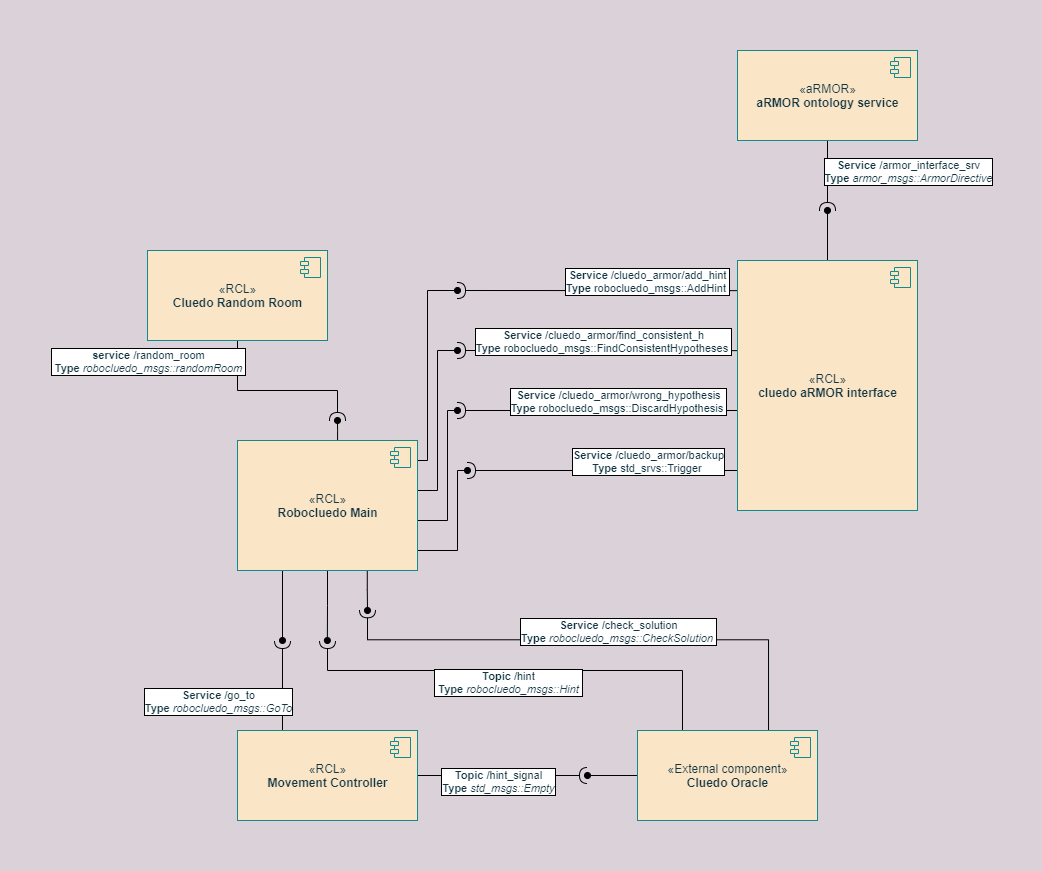

The diagram above was exported from draw.io. Its source (the exported page's mxGraphModel, read from the mxfile embedded in the PNG):
<mxGraphModel dx="2249" dy="814" grid="1" gridSize="10" guides="1" tooltips="1" connect="1" arrows="1" fold="1" page="1" pageScale="1" pageWidth="827" pageHeight="1169" background="#DAD2D8" math="0" shadow="0">
  <root>
    <mxCell id="0" />
    <mxCell id="1" parent="0" />
    <mxCell id="uNJCdu7v0dIkr0frlPtI-157" style="edgeStyle=orthogonalEdgeStyle;rounded=0;orthogonalLoop=1;jettySize=auto;html=1;fontColor=#143642;endArrow=halfCircle;endFill=0;strokeColor=default;fillColor=#FAE5C7;" edge="1" parent="1" source="uNJCdu7v0dIkr0frlPtI-44">
      <mxGeometry relative="1" as="geometry">
        <mxPoint x="710" y="200" as="targetPoint" />
      </mxGeometry>
    </mxCell>
    <mxCell id="uNJCdu7v0dIkr0frlPtI-159" value="&lt;b&gt;Service &lt;/b&gt;/armor_interface_srv&lt;br&gt;&lt;b&gt;Type&lt;/b&gt;&amp;nbsp;&lt;i&gt;armor_msgs::ArmorDirective&lt;/i&gt;" style="edgeLabel;html=1;align=center;verticalAlign=middle;resizable=0;points=[];fontColor=#143642;labelBorderColor=#000000;" vertex="1" connectable="0" parent="uNJCdu7v0dIkr0frlPtI-157">
      <mxGeometry x="-0.2286" y="1" relative="1" as="geometry">
        <mxPoint x="79" y="3" as="offset" />
      </mxGeometry>
    </mxCell>
    <mxCell id="uNJCdu7v0dIkr0frlPtI-44" value="«aRMOR»&lt;br&gt;&lt;b&gt;aRMOR ontology service&lt;/b&gt;" style="html=1;dropTarget=0;fontColor=#143642;strokeColor=#0F8B8D;fillColor=#FAE5C7;" vertex="1" parent="1">
      <mxGeometry x="620" y="40" width="180" height="90" as="geometry" />
    </mxCell>
    <mxCell id="uNJCdu7v0dIkr0frlPtI-45" value="" style="shape=module;jettyWidth=8;jettyHeight=4;fontColor=#143642;strokeColor=#0F8B8D;fillColor=#FAE5C7;" vertex="1" parent="uNJCdu7v0dIkr0frlPtI-44">
      <mxGeometry x="1" width="20" height="20" relative="1" as="geometry">
        <mxPoint x="-27" y="7" as="offset" />
      </mxGeometry>
    </mxCell>
    <mxCell id="uNJCdu7v0dIkr0frlPtI-158" style="edgeStyle=orthogonalEdgeStyle;rounded=0;orthogonalLoop=1;jettySize=auto;html=1;fontColor=#143642;endArrow=oval;endFill=1;strokeColor=default;fillColor=#FAE5C7;" edge="1" parent="1" source="uNJCdu7v0dIkr0frlPtI-66">
      <mxGeometry relative="1" as="geometry">
        <mxPoint x="710" y="200" as="targetPoint" />
      </mxGeometry>
    </mxCell>
    <mxCell id="uNJCdu7v0dIkr0frlPtI-182" style="edgeStyle=elbowEdgeStyle;rounded=0;orthogonalLoop=1;jettySize=auto;elbow=vertical;html=1;fontColor=#143642;endArrow=halfCircle;endFill=0;strokeColor=default;fillColor=#FAE5C7;" edge="1" parent="1">
      <mxGeometry relative="1" as="geometry">
        <mxPoint x="340" y="280" as="targetPoint" />
        <mxPoint x="620" y="280.1428571428571" as="sourcePoint" />
      </mxGeometry>
    </mxCell>
    <mxCell id="uNJCdu7v0dIkr0frlPtI-183" value="&lt;b&gt;Service &lt;/b&gt;/cluedo_armor/add_hint&lt;br&gt;&lt;b&gt;Type&lt;/b&gt;&amp;nbsp;robocluedo_msgs::AddHint&amp;nbsp;" style="edgeLabel;html=1;align=center;verticalAlign=middle;resizable=0;points=[];fontColor=#143642;labelBorderColor=#000000;" vertex="1" connectable="0" parent="uNJCdu7v0dIkr0frlPtI-182">
      <mxGeometry x="0.3887" y="-1" relative="1" as="geometry">
        <mxPoint x="104" y="-9" as="offset" />
      </mxGeometry>
    </mxCell>
    <mxCell id="uNJCdu7v0dIkr0frlPtI-184" style="edgeStyle=elbowEdgeStyle;rounded=0;orthogonalLoop=1;jettySize=auto;elbow=vertical;html=1;fontColor=#143642;endArrow=halfCircle;endFill=0;strokeColor=default;fillColor=#FAE5C7;" edge="1" parent="1">
      <mxGeometry relative="1" as="geometry">
        <mxPoint x="340" y="340" as="targetPoint" />
        <mxPoint x="620" y="340.1428571428571" as="sourcePoint" />
      </mxGeometry>
    </mxCell>
    <mxCell id="uNJCdu7v0dIkr0frlPtI-185" value="&lt;b&gt;Service&amp;nbsp;&lt;/b&gt;/cluedo_armor/find_consistent_h&lt;br&gt;&lt;b&gt;Type&lt;/b&gt;&amp;nbsp;robocluedo_msgs::FindConsistentHypotheses&amp;nbsp;" style="edgeLabel;html=1;align=center;verticalAlign=middle;resizable=0;points=[];fontColor=#143642;labelBorderColor=#000000;" vertex="1" connectable="0" parent="uNJCdu7v0dIkr0frlPtI-184">
      <mxGeometry x="0.026" relative="1" as="geometry">
        <mxPoint x="9" y="-10" as="offset" />
      </mxGeometry>
    </mxCell>
    <mxCell id="uNJCdu7v0dIkr0frlPtI-186" style="edgeStyle=elbowEdgeStyle;rounded=0;orthogonalLoop=1;jettySize=auto;elbow=vertical;html=1;fontColor=#143642;endArrow=halfCircle;endFill=0;strokeColor=default;fillColor=#FAE5C7;" edge="1" parent="1" source="uNJCdu7v0dIkr0frlPtI-66">
      <mxGeometry relative="1" as="geometry">
        <mxPoint x="340" y="400" as="targetPoint" />
      </mxGeometry>
    </mxCell>
    <mxCell id="uNJCdu7v0dIkr0frlPtI-187" value="&lt;b&gt;Service&amp;nbsp;&lt;/b&gt;/cluedo_armor/wrong_hypothesis&lt;br&gt;&lt;b&gt;Type&lt;/b&gt;&amp;nbsp;robocluedo_msgs::DiscardHypothesis&amp;nbsp;" style="edgeLabel;html=1;align=center;verticalAlign=middle;resizable=0;points=[];fontColor=#143642;labelBorderColor=#000000;" vertex="1" connectable="0" parent="uNJCdu7v0dIkr0frlPtI-186">
      <mxGeometry x="-0.2359" y="-1" relative="1" as="geometry">
        <mxPoint x="-13" y="-9" as="offset" />
      </mxGeometry>
    </mxCell>
    <mxCell id="uNJCdu7v0dIkr0frlPtI-188" style="edgeStyle=elbowEdgeStyle;rounded=0;orthogonalLoop=1;jettySize=auto;elbow=vertical;html=1;fontColor=#143642;endArrow=halfCircle;endFill=0;strokeColor=default;fillColor=#FAE5C7;" edge="1" parent="1">
      <mxGeometry relative="1" as="geometry">
        <mxPoint x="350" y="460" as="targetPoint" />
        <mxPoint x="620" y="460" as="sourcePoint" />
        <Array as="points">
          <mxPoint x="499" y="460" />
        </Array>
      </mxGeometry>
    </mxCell>
    <mxCell id="uNJCdu7v0dIkr0frlPtI-189" value="&lt;b&gt;Service&amp;nbsp;&lt;/b&gt;/cluedo_armor/backup&lt;br&gt;&lt;b&gt;Type&lt;/b&gt;&amp;nbsp;std_srvs::Trigger&amp;nbsp;" style="edgeLabel;html=1;align=center;verticalAlign=middle;resizable=0;points=[];fontColor=#143642;labelBorderColor=#000000;" vertex="1" connectable="0" parent="uNJCdu7v0dIkr0frlPtI-188">
      <mxGeometry x="-0.1822" y="-1" relative="1" as="geometry">
        <mxPoint x="20" y="-9" as="offset" />
      </mxGeometry>
    </mxCell>
    <mxCell id="uNJCdu7v0dIkr0frlPtI-66" value="«RCL»&lt;br&gt;&lt;b&gt;cluedo aRMOR interface&lt;/b&gt;" style="html=1;dropTarget=0;fontColor=#143642;strokeColor=#0F8B8D;fillColor=#FAE5C7;" vertex="1" parent="1">
      <mxGeometry x="620" y="250" width="180" height="250" as="geometry" />
    </mxCell>
    <mxCell id="uNJCdu7v0dIkr0frlPtI-67" value="" style="shape=module;jettyWidth=8;jettyHeight=4;fontColor=#143642;strokeColor=#0F8B8D;fillColor=#FAE5C7;" vertex="1" parent="uNJCdu7v0dIkr0frlPtI-66">
      <mxGeometry x="1" width="20" height="20" relative="1" as="geometry">
        <mxPoint x="-27" y="7" as="offset" />
      </mxGeometry>
    </mxCell>
    <mxCell id="uNJCdu7v0dIkr0frlPtI-161" style="edgeStyle=orthogonalEdgeStyle;rounded=0;orthogonalLoop=1;jettySize=auto;html=1;fontColor=#143642;endArrow=oval;endFill=1;strokeColor=default;fillColor=#FAE5C7;exitX=0.25;exitY=1;exitDx=0;exitDy=0;" edge="1" parent="1" source="uNJCdu7v0dIkr0frlPtI-134">
      <mxGeometry relative="1" as="geometry">
        <mxPoint x="165" y="630" as="targetPoint" />
      </mxGeometry>
    </mxCell>
    <mxCell id="uNJCdu7v0dIkr0frlPtI-174" style="edgeStyle=elbowEdgeStyle;rounded=0;orthogonalLoop=1;jettySize=auto;elbow=vertical;html=1;exitX=0.5;exitY=1;exitDx=0;exitDy=0;fontColor=#143642;endArrow=oval;endFill=1;strokeColor=default;fillColor=#FAE5C7;" edge="1" parent="1" source="uNJCdu7v0dIkr0frlPtI-134">
      <mxGeometry relative="1" as="geometry">
        <mxPoint x="209.8571428571429" y="630" as="targetPoint" />
      </mxGeometry>
    </mxCell>
    <mxCell id="uNJCdu7v0dIkr0frlPtI-177" style="edgeStyle=elbowEdgeStyle;rounded=0;orthogonalLoop=1;jettySize=auto;elbow=vertical;html=1;exitX=0.721;exitY=0.992;exitDx=0;exitDy=0;fontColor=#143642;endArrow=oval;endFill=1;strokeColor=default;fillColor=#FAE5C7;exitPerimeter=0;" edge="1" parent="1" source="uNJCdu7v0dIkr0frlPtI-134">
      <mxGeometry relative="1" as="geometry">
        <mxPoint x="250" y="600" as="targetPoint" />
      </mxGeometry>
    </mxCell>
    <mxCell id="uNJCdu7v0dIkr0frlPtI-179" style="edgeStyle=elbowEdgeStyle;rounded=0;orthogonalLoop=1;jettySize=auto;elbow=vertical;html=1;exitX=0.556;exitY=0.002;exitDx=0;exitDy=0;fontColor=#143642;endArrow=oval;endFill=1;strokeColor=default;fillColor=#FAE5C7;exitPerimeter=0;" edge="1" parent="1" source="uNJCdu7v0dIkr0frlPtI-134">
      <mxGeometry relative="1" as="geometry">
        <mxPoint x="220" y="410" as="targetPoint" />
      </mxGeometry>
    </mxCell>
    <mxCell id="uNJCdu7v0dIkr0frlPtI-190" style="edgeStyle=orthogonalEdgeStyle;rounded=0;orthogonalLoop=1;jettySize=auto;html=1;fontColor=#143642;endArrow=oval;endFill=1;strokeColor=default;fillColor=#FAE5C7;" edge="1" parent="1" source="uNJCdu7v0dIkr0frlPtI-134">
      <mxGeometry relative="1" as="geometry">
        <mxPoint x="340" y="280" as="targetPoint" />
        <Array as="points">
          <mxPoint x="310" y="450" />
          <mxPoint x="310" y="280" />
        </Array>
      </mxGeometry>
    </mxCell>
    <mxCell id="uNJCdu7v0dIkr0frlPtI-191" style="edgeStyle=orthogonalEdgeStyle;rounded=0;orthogonalLoop=1;jettySize=auto;html=1;fontColor=#143642;endArrow=oval;endFill=1;strokeColor=default;fillColor=#FAE5C7;" edge="1" parent="1" source="uNJCdu7v0dIkr0frlPtI-134">
      <mxGeometry relative="1" as="geometry">
        <mxPoint x="340" y="340" as="targetPoint" />
        <Array as="points">
          <mxPoint x="320" y="480" />
          <mxPoint x="320" y="340" />
        </Array>
      </mxGeometry>
    </mxCell>
    <mxCell id="uNJCdu7v0dIkr0frlPtI-192" style="edgeStyle=orthogonalEdgeStyle;rounded=0;orthogonalLoop=1;jettySize=auto;html=1;fontColor=#143642;endArrow=oval;endFill=1;strokeColor=default;fillColor=#FAE5C7;" edge="1" parent="1" source="uNJCdu7v0dIkr0frlPtI-134">
      <mxGeometry relative="1" as="geometry">
        <mxPoint x="340" y="400" as="targetPoint" />
        <Array as="points">
          <mxPoint x="330" y="510" />
          <mxPoint x="330" y="400" />
        </Array>
      </mxGeometry>
    </mxCell>
    <mxCell id="uNJCdu7v0dIkr0frlPtI-193" style="edgeStyle=orthogonalEdgeStyle;rounded=0;orthogonalLoop=1;jettySize=auto;html=1;fontColor=#143642;endArrow=oval;endFill=1;strokeColor=default;fillColor=#FAE5C7;" edge="1" parent="1" source="uNJCdu7v0dIkr0frlPtI-134">
      <mxGeometry relative="1" as="geometry">
        <mxPoint x="350" y="460" as="targetPoint" />
        <Array as="points">
          <mxPoint x="340" y="540" />
          <mxPoint x="340" y="460" />
        </Array>
      </mxGeometry>
    </mxCell>
    <mxCell id="uNJCdu7v0dIkr0frlPtI-134" value="«RCL»&lt;br&gt;&lt;b&gt;Robocluedo Main&lt;/b&gt;" style="html=1;dropTarget=0;fontColor=#143642;strokeColor=#0F8B8D;fillColor=#FAE5C7;gradientColor=none;" vertex="1" parent="1">
      <mxGeometry x="120" y="430" width="180" height="130" as="geometry" />
    </mxCell>
    <mxCell id="uNJCdu7v0dIkr0frlPtI-135" value="" style="shape=module;jettyWidth=8;jettyHeight=4;fontColor=#143642;strokeColor=#0F8B8D;fillColor=#FAE5C7;gradientColor=none;" vertex="1" parent="uNJCdu7v0dIkr0frlPtI-134">
      <mxGeometry x="1" width="20" height="20" relative="1" as="geometry">
        <mxPoint x="-27" y="7" as="offset" />
      </mxGeometry>
    </mxCell>
    <mxCell id="uNJCdu7v0dIkr0frlPtI-180" style="edgeStyle=elbowEdgeStyle;rounded=0;orthogonalLoop=1;jettySize=auto;elbow=vertical;html=1;fontColor=#143642;endArrow=halfCircle;endFill=0;strokeColor=default;fillColor=#FAE5C7;exitX=0.5;exitY=1;exitDx=0;exitDy=0;" edge="1" parent="1" source="uNJCdu7v0dIkr0frlPtI-136">
      <mxGeometry relative="1" as="geometry">
        <mxPoint x="220" y="410" as="targetPoint" />
        <mxPoint x="220" y="330" as="sourcePoint" />
        <Array as="points">
          <mxPoint x="180" y="380" />
        </Array>
      </mxGeometry>
    </mxCell>
    <mxCell id="uNJCdu7v0dIkr0frlPtI-181" value="&lt;b&gt;service &lt;/b&gt;/random_room&lt;br&gt;&lt;b&gt;&amp;nbsp;Type &lt;/b&gt;&lt;i&gt;robocluedo_msgs::randomRoom&amp;nbsp;&lt;/i&gt;" style="edgeLabel;html=1;align=center;verticalAlign=middle;resizable=0;points=[];fontColor=#143642;labelBorderColor=#000000;" vertex="1" connectable="0" parent="uNJCdu7v0dIkr0frlPtI-180">
      <mxGeometry x="-0.1922" y="-1" relative="1" as="geometry">
        <mxPoint x="-113" y="-31" as="offset" />
      </mxGeometry>
    </mxCell>
    <mxCell id="uNJCdu7v0dIkr0frlPtI-136" value="«RCL»&lt;br&gt;&lt;b&gt;Cluedo Random Room&lt;/b&gt;" style="html=1;dropTarget=0;fontColor=#143642;strokeColor=#0F8B8D;fillColor=#FAE5C7;gradientColor=none;" vertex="1" parent="1">
      <mxGeometry x="30" y="240" width="180" height="90" as="geometry" />
    </mxCell>
    <mxCell id="uNJCdu7v0dIkr0frlPtI-137" value="" style="shape=module;jettyWidth=8;jettyHeight=4;fontColor=#143642;strokeColor=#0F8B8D;fillColor=#FAE5C7;gradientColor=none;" vertex="1" parent="uNJCdu7v0dIkr0frlPtI-136">
      <mxGeometry x="1" width="20" height="20" relative="1" as="geometry">
        <mxPoint x="-27" y="7" as="offset" />
      </mxGeometry>
    </mxCell>
    <mxCell id="uNJCdu7v0dIkr0frlPtI-163" style="edgeStyle=orthogonalEdgeStyle;rounded=0;orthogonalLoop=1;jettySize=auto;html=1;fontColor=#143642;endArrow=oval;endFill=1;strokeColor=default;fillColor=#FAE5C7;" edge="1" parent="1" source="uNJCdu7v0dIkr0frlPtI-138">
      <mxGeometry relative="1" as="geometry">
        <mxPoint x="470" y="765" as="targetPoint" />
      </mxGeometry>
    </mxCell>
    <mxCell id="uNJCdu7v0dIkr0frlPtI-173" style="edgeStyle=elbowEdgeStyle;rounded=0;orthogonalLoop=1;jettySize=auto;html=1;exitX=0.25;exitY=0;exitDx=0;exitDy=0;fontColor=#143642;endArrow=halfCircle;endFill=0;strokeColor=default;fillColor=#FAE5C7;elbow=vertical;" edge="1" parent="1" source="uNJCdu7v0dIkr0frlPtI-138">
      <mxGeometry relative="1" as="geometry">
        <mxPoint x="210" y="630" as="targetPoint" />
        <Array as="points">
          <mxPoint x="390" y="660" />
        </Array>
      </mxGeometry>
    </mxCell>
    <mxCell id="uNJCdu7v0dIkr0frlPtI-175" value="&lt;b&gt;Topic &lt;/b&gt;/hint&lt;br&gt;&lt;b&gt;&amp;nbsp;Type&lt;/b&gt;&amp;nbsp;&lt;i&gt;robocluedo_msgs::Hint&amp;nbsp;&lt;/i&gt;" style="edgeLabel;html=1;align=center;verticalAlign=middle;resizable=0;points=[];fontColor=#143642;labelBorderColor=#000000;" vertex="1" connectable="0" parent="uNJCdu7v0dIkr0frlPtI-173">
      <mxGeometry x="-0.8183" relative="1" as="geometry">
        <mxPoint x="-175" y="-9" as="offset" />
      </mxGeometry>
    </mxCell>
    <mxCell id="uNJCdu7v0dIkr0frlPtI-176" style="edgeStyle=elbowEdgeStyle;rounded=0;orthogonalLoop=1;jettySize=auto;elbow=vertical;html=1;exitX=0.728;exitY=0.008;exitDx=0;exitDy=0;fontColor=#143642;endArrow=halfCircle;endFill=0;strokeColor=default;fillColor=#FAE5C7;exitPerimeter=0;" edge="1" parent="1">
      <mxGeometry relative="1" as="geometry">
        <mxPoint x="250" y="599.28" as="targetPoint" />
        <mxPoint x="651.0400000000002" y="720" as="sourcePoint" />
        <Array as="points">
          <mxPoint x="470" y="629.28" />
        </Array>
      </mxGeometry>
    </mxCell>
    <mxCell id="uNJCdu7v0dIkr0frlPtI-178" value="&lt;b&gt;Service /&lt;/b&gt;check_solution&lt;br&gt;&lt;b&gt;Type &lt;/b&gt;&lt;i&gt;robocluedo_msgs::CheckSolution&amp;nbsp;&lt;/i&gt;" style="edgeLabel;html=1;align=center;verticalAlign=middle;resizable=0;points=[];fontColor=#143642;labelBorderColor=#000000;" vertex="1" connectable="0" parent="uNJCdu7v0dIkr0frlPtI-176">
      <mxGeometry x="-0.8264" y="-1" relative="1" as="geometry">
        <mxPoint x="-152" y="-55" as="offset" />
      </mxGeometry>
    </mxCell>
    <mxCell id="uNJCdu7v0dIkr0frlPtI-138" value="«External component»&lt;br&gt;&lt;b&gt;Cluedo Oracle&lt;/b&gt;" style="html=1;dropTarget=0;fontColor=#143642;strokeColor=#0F8B8D;fillColor=#FAE5C7;gradientColor=none;" vertex="1" parent="1">
      <mxGeometry x="520" y="720" width="180" height="90" as="geometry" />
    </mxCell>
    <mxCell id="uNJCdu7v0dIkr0frlPtI-139" value="" style="shape=module;jettyWidth=8;jettyHeight=4;fontColor=#143642;strokeColor=#0F8B8D;fillColor=#FAE5C7;gradientColor=none;" vertex="1" parent="uNJCdu7v0dIkr0frlPtI-138">
      <mxGeometry x="1" width="20" height="20" relative="1" as="geometry">
        <mxPoint x="-27" y="7" as="offset" />
      </mxGeometry>
    </mxCell>
    <mxCell id="uNJCdu7v0dIkr0frlPtI-164" style="edgeStyle=orthogonalEdgeStyle;rounded=0;orthogonalLoop=1;jettySize=auto;html=1;fontColor=#143642;endArrow=halfCircle;endFill=0;strokeColor=default;fillColor=#FAE5C7;exitX=0.25;exitY=0;exitDx=0;exitDy=0;" edge="1" parent="1" source="uNJCdu7v0dIkr0frlPtI-140">
      <mxGeometry relative="1" as="geometry">
        <mxPoint x="165" y="630" as="targetPoint" />
      </mxGeometry>
    </mxCell>
    <mxCell id="uNJCdu7v0dIkr0frlPtI-165" value="&lt;b&gt;Service &lt;/b&gt;/go_to&lt;br&gt;&lt;b&gt;Type &lt;/b&gt;&lt;i&gt;robocluedo_msgs::GoTo&lt;/i&gt;" style="edgeLabel;html=1;align=center;verticalAlign=middle;resizable=0;points=[];fontColor=#143642;labelBorderColor=#000000;" vertex="1" connectable="0" parent="uNJCdu7v0dIkr0frlPtI-164">
      <mxGeometry x="0.3048" relative="1" as="geometry">
        <mxPoint x="-65" y="29" as="offset" />
      </mxGeometry>
    </mxCell>
    <mxCell id="uNJCdu7v0dIkr0frlPtI-166" style="edgeStyle=orthogonalEdgeStyle;rounded=0;orthogonalLoop=1;jettySize=auto;html=1;fontColor=#143642;endArrow=halfCircle;endFill=0;strokeColor=default;fillColor=#FAE5C7;" edge="1" parent="1" source="uNJCdu7v0dIkr0frlPtI-140">
      <mxGeometry relative="1" as="geometry">
        <mxPoint x="470" y="765" as="targetPoint" />
      </mxGeometry>
    </mxCell>
    <mxCell id="uNJCdu7v0dIkr0frlPtI-167" value="&lt;b&gt;Topic &lt;/b&gt;/hint_signal&lt;br&gt;&lt;b&gt;Type&lt;/b&gt;&amp;nbsp;&lt;i&gt;std_msgs::Empty&lt;/i&gt;" style="edgeLabel;html=1;align=center;verticalAlign=middle;resizable=0;points=[];fontColor=#143642;labelBorderColor=#000000;" vertex="1" connectable="0" parent="uNJCdu7v0dIkr0frlPtI-166">
      <mxGeometry x="-0.5748" y="-2" relative="1" as="geometry">
        <mxPoint x="44" y="3" as="offset" />
      </mxGeometry>
    </mxCell>
    <mxCell id="uNJCdu7v0dIkr0frlPtI-140" value="«RCL»&lt;br&gt;&lt;b&gt;Movement Controller&lt;/b&gt;" style="html=1;dropTarget=0;fontColor=#143642;strokeColor=#0F8B8D;fillColor=#FAE5C7;gradientColor=none;" vertex="1" parent="1">
      <mxGeometry x="120" y="720" width="180" height="90" as="geometry" />
    </mxCell>
    <mxCell id="uNJCdu7v0dIkr0frlPtI-141" value="" style="shape=module;jettyWidth=8;jettyHeight=4;fontColor=#143642;strokeColor=#0F8B8D;fillColor=#FAE5C7;gradientColor=none;" vertex="1" parent="uNJCdu7v0dIkr0frlPtI-140">
      <mxGeometry x="1" width="20" height="20" relative="1" as="geometry">
        <mxPoint x="-27" y="7" as="offset" />
      </mxGeometry>
    </mxCell>
  </root>
</mxGraphModel>